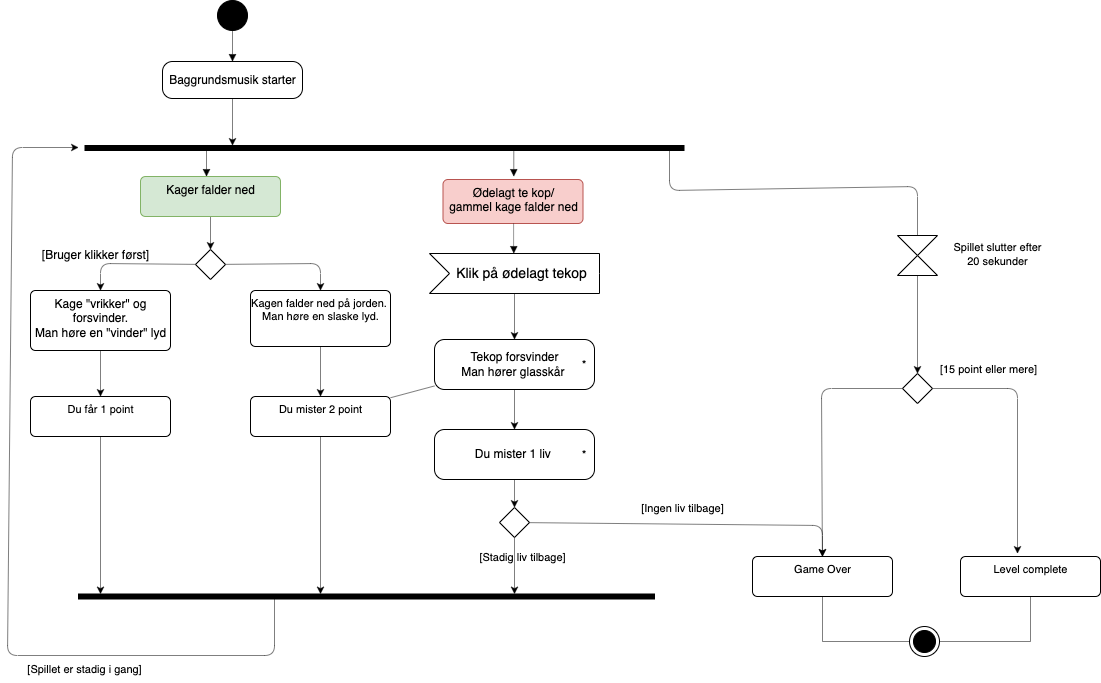

The diagram above was exported from draw.io. Its source (the exported page's mxGraphModel, read from the mxfile embedded in the PNG):
<mxGraphModel dx="2131" dy="1317" grid="0" gridSize="10" guides="1" tooltips="1" connect="1" arrows="1" fold="1" page="1" pageScale="1" pageWidth="1169" pageHeight="1654" math="0" shadow="0">
  <root>
    <mxCell id="0" />
    <mxCell id="1" parent="0" />
    <mxCell id="100" value="" style="ellipse;fillColor=strokeColor;" vertex="1" parent="1">
      <mxGeometry x="256" y="350" width="30" height="30" as="geometry" />
    </mxCell>
    <mxCell id="101" value="" style="html=1;verticalAlign=bottom;labelBackgroundColor=none;endArrow=block;endFill=1;strokeWidth=0.5;entryX=0.5;entryY=0;entryDx=0;entryDy=0;exitX=0.5;exitY=1;exitDx=0;exitDy=0;" edge="1" parent="1" source="100" target="103">
      <mxGeometry width="160" relative="1" as="geometry">
        <mxPoint x="270.52" y="380" as="sourcePoint" />
        <mxPoint x="270.9" y="410" as="targetPoint" />
      </mxGeometry>
    </mxCell>
    <mxCell id="102" style="edgeStyle=none;html=1;exitX=0.5;exitY=1;exitDx=0;exitDy=0;strokeWidth=0.5;" edge="1" parent="1" source="103" target="105">
      <mxGeometry relative="1" as="geometry" />
    </mxCell>
    <mxCell id="103" value="Baggrundsmusik starter" style="html=1;dashed=0;rounded=1;absoluteArcSize=1;arcSize=20;verticalAlign=middle;align=center;" vertex="1" parent="1">
      <mxGeometry x="201" y="411" width="140" height="37" as="geometry" />
    </mxCell>
    <mxCell id="104" style="edgeStyle=none;html=1;entryX=0.5;entryY=0;entryDx=0;entryDy=0;strokeWidth=0.5;fontSize=11;strokeColor=default;startArrow=none;startFill=0;rounded=1;endArrow=none;endFill=0;" edge="1" parent="1" source="105" target="139">
      <mxGeometry relative="1" as="geometry">
        <Array as="points">
          <mxPoint x="708" y="540" />
          <mxPoint x="956" y="536" />
        </Array>
      </mxGeometry>
    </mxCell>
    <mxCell id="105" value="" style="html=1;points=[];perimeter=orthogonalPerimeter;fillColor=strokeColor;rotation=-90;" vertex="1" parent="1">
      <mxGeometry x="420.5" y="198" width="5" height="599" as="geometry" />
    </mxCell>
    <mxCell id="107" value="" style="html=1;verticalAlign=bottom;labelBackgroundColor=none;endArrow=block;endFill=1;strokeWidth=0.5;" edge="1" parent="1">
      <mxGeometry width="160" relative="1" as="geometry">
        <mxPoint x="552.29" y="496.0000000000002" as="sourcePoint" />
        <mxPoint x="552.29" y="526.0000000000002" as="targetPoint" />
      </mxGeometry>
    </mxCell>
    <mxCell id="117" style="edgeStyle=none;html=1;strokeWidth=0.5;" edge="1" parent="1" source="118">
      <mxGeometry relative="1" as="geometry">
        <mxPoint x="117" y="497.0000000000002" as="targetPoint" />
        <Array as="points">
          <mxPoint x="313" y="1005" />
          <mxPoint x="46" y="1005" />
          <mxPoint x="51" y="497" />
        </Array>
      </mxGeometry>
    </mxCell>
    <mxCell id="118" value="" style="html=1;points=[];perimeter=orthogonalPerimeter;fillColor=strokeColor;rotation=-90;" vertex="1" parent="1">
      <mxGeometry x="402.5" y="658" width="5" height="576" as="geometry" />
    </mxCell>
    <mxCell id="119" value="" style="edgeStyle=none;html=1;strokeWidth=0.5;" edge="1" parent="1" source="120" target="123">
      <mxGeometry relative="1" as="geometry" />
    </mxCell>
    <mxCell id="120" value="Kager falder ned" style="html=1;align=center;verticalAlign=top;rounded=1;absoluteArcSize=1;arcSize=10;dashed=0;fillColor=#d5e8d4;strokeColor=#82b366;" vertex="1" parent="1">
      <mxGeometry x="179" y="526" width="140" height="40" as="geometry" />
    </mxCell>
    <mxCell id="121" value="" style="edgeStyle=none;html=1;strokeWidth=0.5;" edge="1" parent="1" source="123" target="125">
      <mxGeometry relative="1" as="geometry">
        <Array as="points">
          <mxPoint x="139" y="613" />
        </Array>
      </mxGeometry>
    </mxCell>
    <mxCell id="122" style="edgeStyle=none;html=1;entryX=0.5;entryY=0;entryDx=0;entryDy=0;strokeWidth=0.5;fontSize=11;" edge="1" parent="1" source="123" target="130">
      <mxGeometry relative="1" as="geometry">
        <Array as="points">
          <mxPoint x="359" y="613" />
        </Array>
      </mxGeometry>
    </mxCell>
    <mxCell id="123" value="" style="rhombus;" vertex="1" parent="1">
      <mxGeometry x="234" y="599" width="30" height="30" as="geometry" />
    </mxCell>
    <mxCell id="124" value="" style="edgeStyle=none;html=1;strokeWidth=0.5;fontSize=11;" edge="1" parent="1" source="125" target="128">
      <mxGeometry relative="1" as="geometry" />
    </mxCell>
    <mxCell id="125" value="Kage &quot;vrikker&quot; og&lt;br&gt;&amp;nbsp;forsvinder.&amp;nbsp;&lt;br&gt;Man høre en &quot;vinder&quot; lyd" style="html=1;align=center;verticalAlign=top;rounded=1;absoluteArcSize=1;arcSize=10;dashed=0;" vertex="1" parent="1">
      <mxGeometry x="69" y="640" width="140" height="60" as="geometry" />
    </mxCell>
    <mxCell id="126" value="[Bruger klikker først]" style="text;html=1;align=center;verticalAlign=middle;resizable=0;points=[];autosize=1;strokeColor=none;fillColor=none;" vertex="1" parent="1">
      <mxGeometry x="69" y="590" width="130" height="30" as="geometry" />
    </mxCell>
    <mxCell id="127" style="edgeStyle=none;html=1;strokeWidth=0.5;fontSize=11;" edge="1" parent="1" source="128" target="118">
      <mxGeometry relative="1" as="geometry" />
    </mxCell>
    <mxCell id="128" value="Du får 1 point" style="html=1;align=center;verticalAlign=top;rounded=1;absoluteArcSize=1;arcSize=10;dashed=0;fontSize=11;" vertex="1" parent="1">
      <mxGeometry x="69" y="746" width="140" height="40" as="geometry" />
    </mxCell>
    <mxCell id="129" value="" style="edgeStyle=none;html=1;strokeWidth=0.5;fontSize=11;" edge="1" parent="1" source="130" target="132">
      <mxGeometry relative="1" as="geometry" />
    </mxCell>
    <mxCell id="130" value="Kagen falder ned på jorden.&amp;nbsp;&lt;br&gt;Man høre en slaske lyd." style="html=1;align=center;verticalAlign=top;rounded=1;absoluteArcSize=1;arcSize=10;dashed=0;fontSize=11;" vertex="1" parent="1">
      <mxGeometry x="289" y="640" width="140" height="56" as="geometry" />
    </mxCell>
    <mxCell id="171" style="edgeStyle=none;rounded=0;html=1;strokeColor=default;strokeWidth=0.5;fontSize=11;startArrow=none;startFill=0;endArrow=classic;endFill=1;jumpStyle=arc;" edge="1" parent="1" source="132" target="118">
      <mxGeometry relative="1" as="geometry" />
    </mxCell>
    <mxCell id="132" value="Du mister 2 point" style="html=1;align=center;verticalAlign=top;rounded=1;absoluteArcSize=1;arcSize=10;dashed=0;fontSize=11;" vertex="1" parent="1">
      <mxGeometry x="289" y="746" width="140" height="40" as="geometry" />
    </mxCell>
    <mxCell id="133" value="" style="edgeStyle=none;html=1;strokeWidth=0.5;fontSize=11;" edge="1" parent="1" source="135" target="118">
      <mxGeometry relative="1" as="geometry" />
    </mxCell>
    <mxCell id="134" style="edgeStyle=none;html=1;entryX=0.5;entryY=0;entryDx=0;entryDy=0;strokeWidth=0.5;fontSize=11;" edge="1" parent="1" source="135" target="145">
      <mxGeometry relative="1" as="geometry">
        <Array as="points">
          <mxPoint x="861" y="875" />
        </Array>
      </mxGeometry>
    </mxCell>
    <mxCell id="135" value="" style="rhombus;fontSize=11;" vertex="1" parent="1">
      <mxGeometry x="538" y="857" width="30" height="30" as="geometry" />
    </mxCell>
    <mxCell id="136" value="[Spillet er stadig i gang]" style="text;html=1;align=center;verticalAlign=middle;resizable=0;points=[];autosize=1;strokeColor=none;fillColor=none;fontSize=11;" vertex="1" parent="1">
      <mxGeometry x="57" y="1006" width="132" height="25" as="geometry" />
    </mxCell>
    <mxCell id="137" value="[Stadig liv tilbage]" style="text;html=1;align=center;verticalAlign=middle;resizable=0;points=[];autosize=1;strokeColor=none;fillColor=none;fontSize=11;" vertex="1" parent="1">
      <mxGeometry x="509" y="894" width="104" height="25" as="geometry" />
    </mxCell>
    <mxCell id="138" value="" style="edgeStyle=none;html=1;strokeWidth=0.5;fontSize=11;" edge="1" parent="1" source="139" target="143">
      <mxGeometry relative="1" as="geometry" />
    </mxCell>
    <mxCell id="139" value="" style="shape=collate;whiteSpace=wrap;html=1;fontSize=11;" vertex="1" parent="1">
      <mxGeometry x="936" y="585" width="40" height="40" as="geometry" />
    </mxCell>
    <mxCell id="140" value="Spillet slutter efter &lt;br&gt;20 sekunder" style="text;html=1;align=center;verticalAlign=middle;resizable=0;points=[];autosize=1;strokeColor=none;fillColor=none;fontSize=11;" vertex="1" parent="1">
      <mxGeometry x="983" y="585" width="106" height="38" as="geometry" />
    </mxCell>
    <mxCell id="141" style="edgeStyle=none;html=1;strokeWidth=0.5;fontSize=11;" edge="1" parent="1" source="143" target="145">
      <mxGeometry relative="1" as="geometry">
        <Array as="points">
          <mxPoint x="860" y="738" />
        </Array>
      </mxGeometry>
    </mxCell>
    <mxCell id="142" style="edgeStyle=none;html=1;strokeWidth=0.5;fontSize=11;" edge="1" parent="1" source="143">
      <mxGeometry relative="1" as="geometry">
        <mxPoint x="1056" y="903" as="targetPoint" />
        <Array as="points">
          <mxPoint x="1056" y="738" />
        </Array>
      </mxGeometry>
    </mxCell>
    <mxCell id="143" value="" style="rhombus;fontSize=11;" vertex="1" parent="1">
      <mxGeometry x="941" y="723" width="30" height="30" as="geometry" />
    </mxCell>
    <mxCell id="176" style="edgeStyle=none;rounded=0;jumpStyle=arc;html=1;exitX=0.5;exitY=1;exitDx=0;exitDy=0;strokeColor=default;strokeWidth=0.5;fontSize=11;startArrow=none;startFill=0;endArrow=none;endFill=0;" edge="1" parent="1" source="145" target="149">
      <mxGeometry relative="1" as="geometry">
        <Array as="points">
          <mxPoint x="861" y="991" />
        </Array>
      </mxGeometry>
    </mxCell>
    <mxCell id="145" value="Game Over" style="html=1;align=center;verticalAlign=top;rounded=1;absoluteArcSize=1;arcSize=10;dashed=0;fontSize=11;" vertex="1" parent="1">
      <mxGeometry x="791" y="906" width="140" height="40" as="geometry" />
    </mxCell>
    <mxCell id="177" style="edgeStyle=none;rounded=0;jumpStyle=arc;html=1;exitX=0.5;exitY=1;exitDx=0;exitDy=0;strokeColor=default;strokeWidth=0.5;fontSize=11;startArrow=none;startFill=0;endArrow=none;endFill=0;" edge="1" parent="1" source="147" target="149">
      <mxGeometry relative="1" as="geometry">
        <Array as="points">
          <mxPoint x="1069" y="991" />
        </Array>
      </mxGeometry>
    </mxCell>
    <mxCell id="147" value="Level complete" style="html=1;align=center;verticalAlign=top;rounded=1;absoluteArcSize=1;arcSize=10;dashed=0;fontSize=11;" vertex="1" parent="1">
      <mxGeometry x="999" y="906" width="140" height="40" as="geometry" />
    </mxCell>
    <mxCell id="148" value="[Ingen liv tilbage]" style="text;html=1;align=center;verticalAlign=middle;resizable=0;points=[];autosize=1;strokeColor=none;fillColor=none;fontSize=11;" vertex="1" parent="1">
      <mxGeometry x="670" y="845" width="101" height="25" as="geometry" />
    </mxCell>
    <mxCell id="149" value="" style="ellipse;html=1;shape=endState;fillColor=strokeColor;fontSize=11;" vertex="1" parent="1">
      <mxGeometry x="948" y="976" width="30" height="30" as="geometry" />
    </mxCell>
    <mxCell id="160" value="Ødelagt te kop/&lt;br&gt;gammel kage falder ned" style="html=1;align=center;verticalAlign=top;rounded=1;absoluteArcSize=1;arcSize=10;dashed=0;fillColor=#f8cecc;strokeColor=#b85450;" vertex="1" parent="1">
      <mxGeometry x="481.5" y="529" width="140" height="44" as="geometry" />
    </mxCell>
    <mxCell id="161" value="" style="edgeStyle=none;html=1;strokeWidth=0.5;" edge="1" parent="1" source="162" target="164">
      <mxGeometry relative="1" as="geometry" />
    </mxCell>
    <mxCell id="162" value="Klik på ødelagt tekop" style="html=1;shape=mxgraph.infographic.ribbonSimple;notch1=20;notch2=0;align=center;verticalAlign=middle;fontSize=14;fontStyle=0;fillColor=#FFFFFF;flipH=0;spacingRight=0;spacingLeft=14;" vertex="1" parent="1">
      <mxGeometry x="468" y="603" width="170" height="40" as="geometry" />
    </mxCell>
    <mxCell id="163" value="" style="edgeStyle=none;html=1;strokeWidth=0.5;" edge="1" parent="1" source="164" target="166">
      <mxGeometry relative="1" as="geometry" />
    </mxCell>
    <mxCell id="188" value="" style="edgeStyle=none;rounded=0;jumpStyle=arc;html=1;strokeColor=default;strokeWidth=0.5;fontSize=15;startArrow=none;startFill=0;endArrow=none;endFill=0;" edge="1" parent="1" source="164" target="132">
      <mxGeometry relative="1" as="geometry" />
    </mxCell>
    <mxCell id="164" value="Tekop forsvinder&lt;br&gt;Man hører glasskår&amp;nbsp;" style="html=1;dashed=0;rounded=1;absoluteArcSize=1;arcSize=20;verticalAlign=middle;align=center;" vertex="1" parent="1">
      <mxGeometry x="473" y="689" width="160" height="50" as="geometry" />
    </mxCell>
    <mxCell id="165" value="*" style="text;resizeWidth=0;resizeHeight=0;points=[];part=1;verticalAlign=middle;align=center;" vertex="1" parent="164">
      <mxGeometry x="1" y="0.5" width="20" height="20" relative="1" as="geometry">
        <mxPoint x="-20" y="-10" as="offset" />
      </mxGeometry>
    </mxCell>
    <mxCell id="174" value="" style="edgeStyle=none;rounded=0;jumpStyle=arc;html=1;strokeColor=default;strokeWidth=0.5;fontSize=11;startArrow=none;startFill=0;endArrow=classic;endFill=1;" edge="1" parent="1" source="166" target="135">
      <mxGeometry relative="1" as="geometry" />
    </mxCell>
    <mxCell id="166" value="Du mister 1 liv&amp;nbsp;" style="html=1;dashed=0;rounded=1;absoluteArcSize=1;arcSize=20;verticalAlign=middle;align=center;" vertex="1" parent="1">
      <mxGeometry x="473" y="779" width="160" height="50" as="geometry" />
    </mxCell>
    <mxCell id="167" value="*" style="text;resizeWidth=0;resizeHeight=0;points=[];part=1;verticalAlign=middle;align=center;" vertex="1" parent="166">
      <mxGeometry x="1" y="0.5" width="20" height="20" relative="1" as="geometry">
        <mxPoint x="-20" y="-10" as="offset" />
      </mxGeometry>
    </mxCell>
    <mxCell id="178" value="[15 point eller mere]" style="text;html=1;align=center;verticalAlign=middle;resizable=0;points=[];autosize=1;strokeColor=none;fillColor=none;fontSize=11;" vertex="1" parent="1">
      <mxGeometry x="969" y="706" width="115" height="25" as="geometry" />
    </mxCell>
    <mxCell id="183" value="" style="html=1;verticalAlign=bottom;labelBackgroundColor=none;endArrow=block;endFill=1;strokeWidth=0.5;" edge="1" parent="1">
      <mxGeometry width="160" relative="1" as="geometry">
        <mxPoint x="244.99999999999994" y="496.0000000000002" as="sourcePoint" />
        <mxPoint x="244.99999999999994" y="526.0000000000002" as="targetPoint" />
      </mxGeometry>
    </mxCell>
    <mxCell id="185" value="" style="html=1;verticalAlign=bottom;labelBackgroundColor=none;endArrow=block;endFill=1;strokeWidth=0.5;" edge="1" parent="1">
      <mxGeometry width="160" relative="1" as="geometry">
        <mxPoint x="552.29" y="573.0000000000002" as="sourcePoint" />
        <mxPoint x="552.29" y="603.0000000000002" as="targetPoint" />
      </mxGeometry>
    </mxCell>
  </root>
</mxGraphModel>